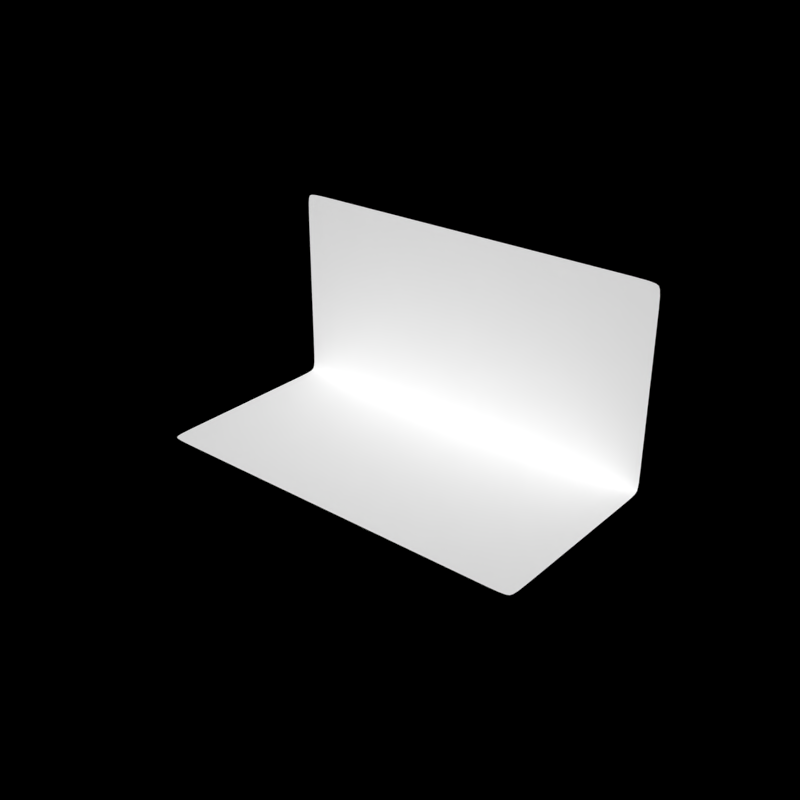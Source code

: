 # Source: Studio_Backdrops.blend  (saved by Blender 2.67.0; exported with 4.5.12 LTS)
import bpy
from mathutils import Matrix  # noqa: F401  (used for matrix-valued properties, if any)

bpy.ops.wm.read_factory_settings(use_empty=True)
scene = bpy.context.scene
scene.name = 'Scene'

# ---- collections
col_collection_1 = bpy.data.collections.new('Collection 1'); scene.collection.children.link(col_collection_1)
col_collection_2 = bpy.data.collections.new('Collection 2'); scene.collection.children.link(col_collection_2)
col_collection_2.hide_render = True
col_collection_2.hide_viewport = True
col_collection_3 = bpy.data.collections.new('Collection 3'); scene.collection.children.link(col_collection_3)
col_collection_3.hide_render = True
col_collection_3.hide_viewport = True
col_collection_4 = bpy.data.collections.new('Collection 4'); scene.collection.children.link(col_collection_4)
col_collection_4.hide_render = True
col_collection_4.hide_viewport = True
col_collection_5 = bpy.data.collections.new('Collection 5'); scene.collection.children.link(col_collection_5)
col_collection_5.hide_render = True
col_collection_5.hide_viewport = True

# ---- materials (node trees are filled in below, after node groups)
mat_mat_wire = bpy.data.materials.new('mat_wire')
mat_mat_wire.alpha_threshold = 0.0
mat_mat_wire.use_transparent_shadow = False
mat_mat_wire.diffuse_color = (0.0, 0.0, 0.1, 1.0)
mat_mat_wire.roughness = 0.5
mat_mat_wire.specular_intensity = 0.0
mat_mat_wire.line_color = (0.0, 0.0, 0.0, 1.0)
mat_mat_clay = bpy.data.materials.new('mat_clay')
mat_mat_clay.alpha_threshold = 0.0
mat_mat_clay.use_transparent_shadow = False
mat_mat_clay.diffuse_color = (1.0, 1.0, 1.0, 1.0)
mat_mat_clay.roughness = 0.5
mat_mat_clay.specular_intensity = 0.0
mat_mat_clay.line_color = (0.0, 0.0, 0.0, 1.0)

# ---- material node trees

# ---- world
world_world = bpy.data.worlds.new('World'); scene.world = world_world
world_world.color = (0.0, 0.0, 0.0)
world_world.use_sun_shadow = False
world_world.sun_shadow_jitter_overblur = 0.0
world_world.cycles.sampling_method = 'MANUAL'
world_world.cycles.sample_map_resolution = 256

# ---- meshes
me_plane_003 = bpy.data.meshes.new('Plane.003')
me_plane_003.from_pydata([(2.0, -4.0, 0.0), (-2.0, -4.0, 4.0), (2.0, 4.0, 0.0), (-2.0, 4.0, 4.0), (-2.0, -4.0, 0.0), (-2.0, 4.0, 0.0), (2.0, -3.7, 0.0), (2.0, -8.742e-08, 0.0), (2.0, 3.7, 0.0), (-2.0, 3.7, 4.0), (-2.0, -8.742e-08, 4.0), (-2.0, -3.7, 4.0), (-2.0, -3.7, 0.0), (-2.0, -8.742e-08, 0.0), (-2.0, 3.7, 0.0), (-1.7, 4.0, 0.0), (1.7, -4.0, 0.0), (-1.7, -4.0, 0.0), (-2.0, -3.7, 0.3), (1.7, -3.7, 0.0), (1.7, 4.0, 0.0), (-1.7, -8.742e-08, 0.0), (1.7, -8.742e-08, 0.0), (-1.7, -3.7, 0.0), (-1.7, 3.7, 0.0), (1.7, 3.7, 0.0), (-2.0, 4.0, 3.7), (-2.0, 4.0, 0.3), (-2.0, -4.0, 3.7), (-2.0, -4.0, 0.3), (-2.0, 3.7, 3.7), (-2.0, 3.7, 0.3), (-2.0, -8.742e-08, 3.7), (-2.0, -8.742e-08, 0.3), (-2.0, -3.7, 3.7)], [], [(25, 8, 2, 20), (16, 0, 6, 19), (14, 24, 15, 5), (12, 23, 21, 13), (4, 17, 23, 12), (13, 21, 24, 14), (19, 6, 7, 22), (10, 32, 30, 9), (24, 25, 20, 15), (9, 30, 26, 3), (17, 16, 19, 23), (1, 28, 34, 11), (22, 7, 8, 25), (21, 22, 25, 24), (11, 34, 32, 10), (23, 19, 22, 21), (34, 18, 33, 32), (28, 29, 18, 34), (30, 31, 27, 26), (18, 12, 13, 33), (29, 4, 12, 18), (33, 13, 14, 31), (31, 14, 5, 27), (32, 33, 31, 30)])
me_plane_003.polygons.foreach_set('use_smooth', [True] * 24)
me_plane_003.polygons.foreach_set('material_index', [1, 1, 1, 1, 1, 1, 1, 1, 1, 1, 1, 1, 1, 1, 1, 1, 1, 1, 1, 1, 1, 1, 1, 1])
me_plane_003.materials.append(mat_mat_wire)
me_plane_003.materials.append(mat_mat_clay)
me_plane_003.use_remesh_preserve_volume = False
me_plane_003.use_remesh_preserve_attributes = False
me_plane_003.use_mirror_vertex_groups = False
me_plane_003.update()
me_plane_005 = bpy.data.meshes.new('Plane.005')
me_plane_005.from_pydata([(2.0, -4.0, 0.0), (-2.0, -4.0, 4.0), (2.0, 4.0, 0.0), (-2.0, 4.0, 4.0), (-2.0, -4.0, 0.0), (-2.0, 4.0, 0.0), (2.0, -3.7, 0.0), (2.0, 0.0, 0.0), (2.0, 3.7, 0.0), (-2.0, 3.7, 4.0), (-2.0, 0.0, 4.0), (-2.0, -3.7, 4.0), (-2.0, -3.7, 0.0), (-2.0, 0.0, 0.0), (-2.0, 3.7, 0.0), (-1.7, 4.0, 0.0), (1.7, -4.0, 0.0), (-1.7, -4.0, 0.0), (-2.0, -3.7, 0.3), (1.7, -3.7, 0.0), (1.7, 4.0, 0.0), (-1.7, 0.0, 0.0), (1.7, 0.0, 0.0), (-1.7, -3.7, 0.0), (-1.7, 3.7, 0.0), (1.7, 3.7, 0.0), (-2.0, 4.0, 3.7), (-2.0, 4.0, 0.3), (-2.0, -4.0, 3.7), (-2.0, -4.0, 0.3), (-2.0, 3.7, 3.7), (-2.0, 3.7, 0.3), (-2.0, 0.0, 3.7), (-2.0, 0.0, 0.3), (-2.0, -3.7, 3.7), (-2.0, 3.7, 2.0), (-2.0, -3.7, 2.0), (-2.0, 0.0, 2.0), (-2.0, 4.0, 2.0), (-2.0, -4.0, 2.0), (0.0, -3.7, 0.0), (0.0, 4.0, 0.0), (0.0, -4.0, 0.0), (0.0, 0.0, 0.0), (0.0, 3.7, 0.0), (-1.7, -4.0, 4.0), (-1.7, 4.0, 4.0), (-1.7, 3.7, 4.0), (-1.7, 0.0, 4.0), (-1.7, -3.7, 4.0), (0.3, -4.0, 4.0), (0.3, 4.0, 4.0), (0.3, 3.7, 4.0), (0.3, 0.0, 4.0), (0.3, -3.7, 4.0), (0.0, 4.0, 4.0), (0.0, 3.7, 4.0), (0.0, 0.0, 4.0), (0.0, -3.7, 4.0), (0.0, -4.0, 4.0)], [], [(25, 8, 2, 20), (16, 0, 6, 19), (14, 24, 15, 5), (12, 23, 21, 13), (4, 17, 23, 12), (13, 21, 24, 14), (19, 6, 7, 22), (10, 32, 30, 9), (44, 25, 20, 41), (9, 30, 26, 3), (42, 16, 19, 40), (1, 28, 34, 11), (22, 7, 8, 25), (43, 22, 25, 44), (11, 34, 32, 10), (40, 19, 22, 43), (36, 18, 33, 37), (39, 29, 18, 36), (35, 31, 27, 38), (18, 12, 13, 33), (29, 4, 12, 18), (33, 13, 14, 31), (31, 14, 5, 27), (37, 33, 31, 35), (34, 36, 37, 32), (28, 39, 36, 34), (30, 35, 38, 26), (32, 37, 35, 30), (21, 43, 44, 24), (24, 44, 41, 15), (23, 40, 43, 21), (17, 42, 40, 23), (10, 9, 47, 48), (11, 10, 48, 49), (9, 3, 46, 47), (1, 11, 49, 45), (56, 55, 51, 52), (57, 56, 52, 53), (58, 57, 53, 54), (59, 58, 54, 50), (47, 46, 55, 56), (48, 47, 56, 57), (49, 48, 57, 58), (45, 49, 58, 59)])
me_plane_005.polygons.foreach_set('use_smooth', [True] * 44)
me_plane_005.polygons.foreach_set('material_index', [1, 1, 1, 1, 1, 1, 1, 1, 1, 1, 1, 1, 1, 1, 1, 1, 1, 1, 1, 1, 1, 1, 1, 1, 1, 1, 1, 1, 1, 1, 1, 1, 1, 1, 1, 1, 1, 1, 1, 1, 1, 1, 1, 1])
me_plane_005.materials.append(mat_mat_wire)
me_plane_005.materials.append(mat_mat_clay)
me_plane_005.use_remesh_preserve_volume = False
me_plane_005.use_remesh_preserve_attributes = False
me_plane_005.use_mirror_vertex_groups = False
me_plane_005.update()
me_plane_001 = bpy.data.meshes.new('Plane.001')
me_plane_001.from_pydata([(2.05, -4.0, 0.0), (-3.318, -4.0, 3.759), (2.05, 4.0, 0.0), (-3.318, 4.0, 3.759), (-1.95, -4.0, 0.0), (-1.95, 4.0, 0.0), (2.05, -3.7, 0.0), (2.05, -5.282e-15, 0.0), (2.05, 3.7, 0.0), (-3.318, 3.7, 3.759), (-3.318, -5.282e-15, 3.759), (-3.318, -3.7, 3.759), (-1.95, -3.7, 0.0), (-1.95, -5.282e-15, 0.0), (-1.95, 3.7, 0.0), (-1.65, 4.0, 0.0), (1.75, -4.0, 0.0), (-1.65, -4.0, 0.0), (-2.053, -3.7, 0.2819), (1.75, -3.7, 0.0), (1.75, 4.0, 0.0), (-1.65, -5.282e-15, 0.0), (1.75, -5.282e-15, 0.0), (-1.65, -3.7, 0.0), (-1.65, 3.7, 0.0), (1.75, 3.7, 0.0), (-3.215, 4.0, 3.477), (-2.053, 4.0, 0.2819), (-3.215, -4.0, 3.477), (-2.053, -4.0, 0.2819), (-3.215, 3.7, 3.477), (-2.053, 3.7, 0.2819), (-3.215, -5.282e-15, 3.477), (-2.053, -5.282e-15, 0.2819), (-3.215, -3.7, 3.477), (2.153, -4.0, -0.2838), (2.153, 4.0, -0.2838), (2.153, -3.7, -0.2838), (2.153, -5.282e-15, -0.2838), (2.153, 3.7, -0.2838), (2.564, -4.0, -1.411), (2.564, 4.0, -1.411), (2.564, -3.7, -1.411), (2.564, -5.282e-15, -1.411), (2.564, 3.7, -1.411), (0.05, -5.282e-15, 0.0), (0.05, -4.0, 0.0), (0.05, 4.0, 0.0), (0.05, -3.7, 0.0), (0.05, 3.7, 0.0), (-2.634, 4.0, 1.879), (-2.634, -5.282e-15, 1.879), (-2.634, -3.7, 1.879), (-2.634, 3.7, 1.879), (-2.634, -4.0, 1.879)], [], [(25, 8, 2, 20), (16, 0, 6, 19), (14, 24, 15, 5), (12, 23, 21, 13), (4, 17, 23, 12), (13, 21, 24, 14), (19, 6, 7, 22), (10, 32, 30, 9), (49, 25, 20, 47), (9, 30, 26, 3), (46, 16, 19, 48), (1, 28, 34, 11), (22, 7, 8, 25), (45, 22, 25, 49), (11, 34, 32, 10), (48, 19, 22, 45), (52, 18, 33, 51), (54, 29, 18, 52), (53, 31, 27, 50), (18, 12, 13, 33), (29, 4, 12, 18), (33, 13, 14, 31), (31, 14, 5, 27), (51, 33, 31, 53), (8, 7, 38, 39), (2, 8, 39, 36), (6, 0, 35, 37), (7, 6, 37, 38), (39, 38, 43, 44), (36, 39, 44, 41), (37, 35, 40, 42), (38, 37, 42, 43), (24, 49, 47, 15), (17, 46, 48, 23), (21, 45, 49, 24), (23, 48, 45, 21), (34, 52, 51, 32), (30, 53, 50, 26), (32, 51, 53, 30), (28, 54, 52, 34)])
me_plane_001.polygons.foreach_set('use_smooth', [True] * 40)
me_plane_001.polygons.foreach_set('material_index', [1, 1, 1, 1, 1, 1, 1, 1, 1, 1, 1, 1, 1, 1, 1, 1, 1, 1, 1, 1, 1, 1, 1, 1, 1, 1, 1, 1, 1, 1, 1, 1, 1, 1, 1, 1, 1, 1, 1, 1])
me_plane_001.materials.append(mat_mat_wire)
me_plane_001.materials.append(mat_mat_clay)
me_plane_001.use_remesh_preserve_volume = False
me_plane_001.use_remesh_preserve_attributes = False
me_plane_001.use_mirror_vertex_groups = False
me_plane_001.update()
me_plane_002 = bpy.data.meshes.new('Plane.002')
me_plane_002.from_pydata([(-3.299, -3.299, 3.299), (0.0, 3.299, 0.0), (-3.299, 3.299, 3.299), (-3.299, -3.299, 0.0), (-3.299, 3.299, 0.0), (0.0, 3.052, 0.0), (-3.299, 3.052, 3.299), (-3.299, 0.0, 3.299), (-3.299, -3.052, 3.299), (-3.299, -3.052, 0.0), (-3.299, 0.0, 0.0), (-3.299, 3.052, 0.0), (-3.052, 3.299, 0.0), (-0.2474, -3.299, 0.0), (-3.052, -3.299, 0.0), (-3.299, -3.052, 0.2474), (-0.2474, -3.052, 0.0), (-0.2474, 3.299, 0.0), (-3.052, 0.0, 0.0), (-0.2474, 0.0, 0.0), (-3.052, -3.052, 0.0), (-3.052, 3.052, 0.0), (-0.2474, 3.052, 0.0), (-3.299, 3.299, 3.052), (-3.299, 3.299, 0.2474), (-3.299, -3.299, 3.052), (-3.299, -3.299, 0.2474), (-3.299, 3.052, 3.052), (-3.299, 3.052, 0.2474), (-3.299, 0.0, 3.052), (-3.299, 0.0, 0.2474), (-3.299, -3.052, 3.052), (3.299, 3.299, 3.299), (-2.884e-07, -3.299, 0.0), (3.299, -3.299, 3.299), (3.299, 3.299, 0.0), (3.299, -3.299, 0.0), (0.0, 0.0, 0.0), (-2.668e-07, -3.052, 0.0), (3.299, -3.052, 3.299), (3.299, -2.884e-07, 3.299), (3.299, 3.052, 3.299), (3.299, 3.052, 0.0), (3.299, -2.884e-07, 0.0), (3.299, -3.052, 0.0), (3.052, -3.299, 0.0), (0.2474, 3.299, 0.0), (3.052, 3.299, 0.0), (3.299, 3.052, 0.2474), (0.2474, 3.052, 0.0), (0.2474, -3.299, 0.0), (3.052, -2.668e-07, 0.0), (0.2474, -2.163e-08, 0.0), (3.052, 3.052, 0.0), (3.052, -3.052, 0.0), (0.2474, -3.052, 0.0), (3.299, -3.299, 3.052), (3.299, -3.299, 0.2474), (3.299, 3.299, 3.052), (3.299, 3.299, 0.2474), (3.299, -3.052, 3.052), (3.299, -3.052, 0.2474), (3.299, -2.884e-07, 3.052), (3.299, -2.884e-07, 0.2474), (3.299, 3.052, 3.052)], [], [(22, 5, 1, 17), (11, 21, 12, 4), (9, 20, 18, 10), (3, 14, 20, 9), (10, 18, 21, 11), (7, 29, 27, 6), (21, 22, 17, 12), (6, 27, 23, 2), (14, 13, 16, 20), (0, 25, 31, 8), (18, 19, 22, 21), (8, 31, 29, 7), (20, 16, 19, 18), (31, 15, 30, 29), (25, 26, 15, 31), (27, 28, 24, 23), (15, 9, 10, 30), (26, 3, 9, 15), (30, 10, 11, 28), (28, 11, 4, 24), (29, 30, 28, 27), (55, 38, 33, 50), (44, 54, 45, 36), (42, 53, 51, 43), (35, 47, 53, 42), (43, 51, 54, 44), (40, 62, 60, 39), (54, 55, 50, 45), (39, 60, 56, 34), (47, 46, 49, 53), (32, 58, 64, 41), (52, 37, 38, 55), (51, 52, 55, 54), (41, 64, 62, 40), (53, 49, 52, 51), (64, 48, 63, 62), (58, 59, 48, 64), (60, 61, 57, 56), (48, 42, 43, 63), (59, 35, 42, 48), (63, 43, 44, 61), (61, 44, 36, 57), (62, 63, 61, 60), (13, 33, 38, 16), (16, 38, 37, 19), (19, 37, 5, 22), (46, 1, 5, 49), (49, 5, 37, 52)])
me_plane_002.polygons.foreach_set('use_smooth', [True] * 48)
me_plane_002.polygons.foreach_set('material_index', [1, 1, 1, 1, 1, 1, 1, 1, 1, 1, 1, 1, 1, 1, 1, 1, 1, 1, 1, 1, 1, 1, 1, 1, 1, 1, 1, 1, 1, 1, 1, 1, 1, 1, 1, 1, 1, 1, 1, 1, 1, 1, 1, 1, 1, 1, 1, 1])
me_plane_002.materials.append(mat_mat_wire)
me_plane_002.materials.append(mat_mat_clay)
me_plane_002.use_remesh_preserve_volume = False
me_plane_002.use_remesh_preserve_attributes = False
me_plane_002.use_mirror_vertex_groups = False
me_plane_002.update()
me_plane_000 = bpy.data.meshes.new('Plane.000')
me_plane_000.from_pydata([(0.1191, -3.295, 0.0), (-3.056, -3.295, 3.176), (3.295, 3.056, 0.0), (-3.056, 0.1191, 2.937), (-3.056, -3.295, 0.0), (-3.056, 0.1191, 0.2382), (0.1191, -3.056, 0.0), (-0.1191, 2.818, 0.0), (-3.056, 3.056, 3.176), (-3.056, 2.818, 3.176), (-3.056, -0.1191, 3.176), (-3.056, -3.056, 3.176), (-3.056, -3.056, 0.0), (-3.056, -0.1191, 0.0), (-0.1191, 3.056, 0.2382), (-0.1191, 3.056, 2.937), (-0.1191, -3.295, 0.0), (-2.818, -3.295, 0.0), (-3.056, -3.056, 0.2382), (-0.1191, -3.056, 0.0), (3.295, 3.056, 3.176), (-2.818, -0.1191, 0.0), (-0.1191, -0.1191, 0.0), (-2.818, -3.056, 0.0), (-2.818, 2.818, 0.0), (3.295, -0.1191, 0.0), (-0.1191, 3.056, 0.0), (-0.1191, 3.056, 3.176), (-3.056, -3.295, 2.937), (-3.056, -3.295, 0.2382), (-3.056, 2.818, 2.937), (-3.056, 2.818, 0.2382), (-3.056, -0.1191, 2.937), (-3.056, -0.1191, 0.2382), (-3.056, -3.056, 2.937), (-3.056, 3.056, 0.0), (3.056, -0.1191, 0.0), (0.1191, -0.1191, 0.0), (-2.818, 3.056, 3.176), (0.1191, 3.056, 3.176), (3.056, 3.056, 3.176), (3.056, 3.056, 0.0), (0.1191, 3.056, 0.0), (-2.818, 3.056, 0.0), (-3.056, 2.818, 0.0), (3.295, 0.1191, 0.0), (3.295, 2.818, 0.0), (3.056, 3.056, 0.2382), (3.056, 0.1191, 0.0), (0.1191, 2.818, 0.0), (0.1191, 0.1191, 0.0), (3.056, 2.818, 0.0), (-0.1191, 0.1191, 0.0), (-3.056, 3.056, 2.937), (-3.056, 3.056, 0.2382), (3.295, 3.056, 2.937), (3.295, 3.056, 0.2382), (-2.818, 3.056, 2.937), (-2.818, 3.056, 0.2382), (0.1191, 3.056, 2.937), (0.1191, 3.056, 0.2382), (3.056, 3.056, 2.937), (-2.818, 0.1191, 0.0), (-3.056, 0.1191, 3.176), (-3.056, 0.1191, 0.0), (3.056, -3.295, 0.0), (3.056, -3.056, 0.0), (3.295, -3.295, 0.0), (3.295, -3.056, 0.0)], [], [(2, 41, 51, 46), (16, 0, 6, 19), (12, 23, 21, 13), (4, 17, 23, 12), (7, 52, 50, 49), (24, 62, 52, 7), (63, 3, 30, 9), (41, 42, 49, 51), (10, 32, 3, 63), (17, 16, 19, 23), (1, 28, 34, 11), (42, 26, 7, 49), (45, 48, 36, 25), (11, 34, 32, 10), (23, 19, 22, 21), (34, 18, 33, 32), (28, 29, 18, 34), (59, 15, 14, 60), (18, 12, 13, 33), (29, 4, 12, 18), (60, 14, 26, 42), (39, 27, 15, 59), (3, 5, 31, 30), (22, 37, 50, 52), (48, 50, 37, 36), (27, 38, 57, 15), (38, 8, 53, 57), (46, 51, 48, 45), (20, 40, 61, 55), (40, 39, 59, 61), (51, 49, 50, 48), (61, 59, 60, 47), (55, 61, 47, 56), (57, 53, 54, 58), (47, 60, 42, 41), (56, 47, 41, 2), (14, 58, 43, 26), (58, 54, 35, 43), (15, 57, 58, 14), (44, 24, 43, 35), (64, 62, 24, 44), (19, 6, 37, 22), (9, 30, 53, 8), (30, 31, 54, 53), (5, 64, 44, 31), (31, 44, 35, 54), (26, 43, 24, 7), (33, 13, 64, 5), (13, 21, 62, 64), (32, 33, 5, 3), (62, 21, 22, 52), (6, 0, 65, 66), (66, 65, 67, 68), (36, 66, 68, 25), (37, 6, 66, 36)])
me_plane_000.polygons.foreach_set('use_smooth', [True] * 55)
me_plane_000.polygons.foreach_set('material_index', [1, 1, 1, 1, 1, 1, 1, 1, 1, 1, 1, 1, 1, 1, 1, 1, 1, 1, 1, 1, 1, 1, 1, 1, 1, 1, 1, 1, 1, 1, 1, 1, 1, 1, 1, 1, 1, 1, 1, 1, 1, 1, 1, 1, 1, 1, 1, 1, 1, 1, 1, 1, 1, 1, 1])
me_plane_000.materials.append(mat_mat_wire)
me_plane_000.materials.append(mat_mat_clay)
me_plane_000.use_remesh_preserve_volume = False
me_plane_000.use_remesh_preserve_attributes = False
me_plane_000.use_mirror_vertex_groups = False
me_plane_000.update()

# ---- objects
ob_studio_l = bpy.data.objects.new('Studio L', me_plane_003)
ob_studio_c = bpy.data.objects.new('Studio C', me_plane_005)
ob_studio_s = bpy.data.objects.new('Studio S', me_plane_001)
ob_studio_u = bpy.data.objects.new('Studio U', me_plane_002)
ob_studio_corner = bpy.data.objects.new('Studio Corner', me_plane_000)

# ---- transforms, parenting, visibility, modifiers, constraints
ob_studio_l.location = (0.07141, -0.1294, 0.0)
ob_studio_l.rotation_euler = (0.0, -0.0, -1.571)
ob_studio_l.show_wire = True
ob_studio_l.show_all_edges = True
ob_studio_l.lineart.crease_threshold = 0.0
_m = ob_studio_l.modifiers.new('Subsurf', 'SUBSURF')
_m.uv_smooth = 'PRESERVE_CORNERS'
_m.quality = 2
_m.levels = 2
ob_studio_c.location = (0.07141, -0.1294, 0.0)
ob_studio_c.rotation_euler = (0.0, -0.0, -1.571)
ob_studio_c.show_wire = True
ob_studio_c.show_all_edges = True
ob_studio_c.lineart.crease_threshold = 0.0
_m = ob_studio_c.modifiers.new('Subsurf', 'SUBSURF')
_m.uv_smooth = 'PRESERVE_CORNERS'
_m.quality = 2
_m.levels = 2
ob_studio_s.location = (0.07141, -0.1294, 0.0)
ob_studio_s.rotation_euler = (0.0, -0.0, -1.571)
ob_studio_s.show_wire = True
ob_studio_s.show_all_edges = True
ob_studio_s.lineart.crease_threshold = 0.0
_m = ob_studio_s.modifiers.new('Subsurf', 'SUBSURF')
_m.uv_smooth = 'PRESERVE_CORNERS'
_m.quality = 2
_m.levels = 2
ob_studio_u.location = (0.07141, -0.1294, 0.0)
ob_studio_u.rotation_euler = (0.0, -0.0, -1.571)
ob_studio_u.show_wire = True
ob_studio_u.show_all_edges = True
ob_studio_u.lineart.crease_threshold = 0.0
_m = ob_studio_u.modifiers.new('Subsurf', 'SUBSURF')
_m.uv_smooth = 'PRESERVE_CORNERS'
_m.quality = 2
_m.levels = 2
ob_studio_corner.location = (-0.119, 0.2157, 0.0)
ob_studio_corner.rotation_euler = (0.0, -0.0, -1.571)
ob_studio_corner.show_wire = True
ob_studio_corner.show_all_edges = True
ob_studio_corner.lineart.crease_threshold = 0.0
_m = ob_studio_corner.modifiers.new('Subsurf', 'SUBSURF')
_m.uv_smooth = 'PRESERVE_CORNERS'
_m.quality = 2
_m.levels = 2

# ---- collection membership
col_collection_1.objects.link(ob_studio_l)
col_collection_2.objects.link(ob_studio_c)
col_collection_3.objects.link(ob_studio_s)
col_collection_4.objects.link(ob_studio_u)
col_collection_5.objects.link(ob_studio_corner)

# ---- scene / render settings (as saved in the file)
scene.frame_start = 1; scene.frame_end = 250; scene.frame_set(1)
scene.render.engine = 'BLENDER_EEVEE_NEXT'
scene.render.image_settings.compression = 100
scene.render.resolution_x = 1024
scene.render.resolution_y = 1024
scene.render.dither_intensity = 0.0
scene.render.film_transparent = True
scene.cycles.use_denoising = False
scene.cycles.samples = 10
scene.cycles.sampling_pattern = 'TABULATED_SOBOL'
scene.cycles.light_sampling_threshold = 0.0
scene.cycles.use_adaptive_sampling = False
scene.cycles.use_light_tree = False
scene.cycles.blur_glossy = 0.0
scene.cycles.volume_bounces = 1
scene.cycles.pixel_filter_type = 'GAUSSIAN'
scene.cycles.sample_clamp_indirect = 0.0
scene.view_settings.view_transform = 'Standard'
bpy.context.view_layer.update()

# ---- added for rendering (the .blend has no active camera and no usable light): camera, sun
cam_auto = bpy.data.cameras.new('AutoCamera')
cam_auto.lens = 50.0
cam_auto.sensor_width = 36.0
cam_auto.clip_end = 1000.0
ob_auto_camera = bpy.data.objects.new('AutoCamera', cam_auto)
scene.collection.objects.link(ob_auto_camera)
ob_auto_camera.location = (11.6749, -13.9242, 10.5771)
ob_auto_camera.rotation_euler = (1.09748, -7.21219e-08, 0.694738)
scene.camera = ob_auto_camera
light_auto_sun = bpy.data.lights.new('AutoSun', 'SUN')
light_auto_sun.energy = 3.0
light_auto_sun.angle = 0.0523599
ob_auto_sun = bpy.data.objects.new('AutoSun', light_auto_sun)
scene.collection.objects.link(ob_auto_sun)
ob_auto_sun.rotation_euler = (0.872665, 0.174533, 0.523599)
bpy.context.view_layer.update()
